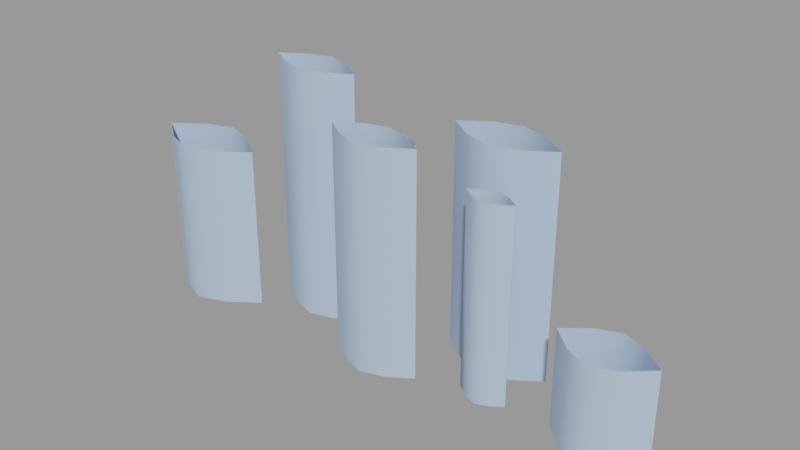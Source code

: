 # Source: foliage_clump1.blend  (saved by Blender 2.92.15; exported with 4.5.12 LTS)
import bpy
from mathutils import Matrix  # noqa: F401  (used for matrix-valued properties, if any)

bpy.ops.wm.read_factory_settings(use_empty=True)
scene = bpy.context.scene
scene.name = 'foliage_clump1.qc'

# ---- collections
col_foliage_clump1 = bpy.data.collections.new('foliage_clump1'); scene.collection.children.link(col_foliage_clump1)

# ---- materials (node trees are filled in below, after node groups)
mat_foliage1 = bpy.data.materials.new('foliage1')
mat_foliage1.use_transparent_shadow = False
mat_foliage1.diffuse_color = (0.4346, 0.5611, 0.7437, 1.0)

# ---- material node trees

# ---- meshes
me_foliage_clump1 = bpy.data.meshes.new('foliage_clump1')
me_foliage_clump1.from_pydata([(29.6, -8.524, -0.08446), (29.6, -8.49, 51.21), (29.6, -8.49, -0.08446), (-8.039, -1.987, 66.71), (-14.22, -5.643, -0.08448), (-8.039, -1.987, -0.08448), (-14.22, -5.643, 66.71), (-20.4, -7.454, -0.08448), (-20.4, -7.454, 66.71), (-26.58, -5.643, 66.71), (-26.58, -5.643, -0.08448), (-32.76, -1.987, 66.71), (-32.76, -1.987, -0.08448), (-14.22, 2.029, -0.08448), (-8.039, -1.909, 66.71), (-8.039, -1.909, -0.08448), (-14.22, 2.029, 66.71), (-20.4, 4.05, -0.08448), (-20.4, 4.051, 66.71), (-26.58, 2.029, 66.71), (-26.58, 2.029, -0.08448), (-32.76, -1.909, 66.71), (-32.76, -1.909, -0.08448), (-64.24, -11.99, 43.32), (-56.58, -6.46, -0.0845), (-64.24, -11.99, -0.0845), (-56.58, -6.46, 43.32), (-48.91, -3.636, -0.0845), (-48.91, -3.636, 43.32), (-41.25, -6.46, 43.32), (-41.25, -6.46, -0.0845), (-33.58, -11.99, 43.32), (-33.58, -11.99, -0.0845), (-56.58, -17.52, -0.0845), (-64.24, -11.93, 43.32), (-64.24, -11.93, -0.0845), (-56.58, -17.52, 43.32), (-48.91, -20.41, -0.0845), (-48.91, -20.41, 43.32), (-41.25, -17.52, 43.32), (-41.25, -17.52, -0.0845), (-33.58, -11.93, 43.32), (-33.58, -11.93, -0.0845), (54.04, -7.979, 25.76), (60.22, -3.013, -0.08481), (54.04, -7.979, -0.08481), (60.22, -3.013, 25.76), (66.4, -0.5922, -0.08481), (66.4, -0.5922, 25.76), (72.58, -3.013, 25.76), (72.58, -3.013, -0.08481), (78.76, -7.979, 25.76), (78.76, -7.979, -0.08481), (60.22, -13.61, -0.08481), (54.04, -7.977, 25.76), (54.04, -7.977, -0.08481), (60.22, -13.61, 25.76), (66.4, -16.35, -0.08481), (66.4, -16.35, 25.76), (72.58, -13.61, 25.76), (72.58, -13.61, -0.08481), (78.76, -7.977, 25.76), (78.76, -7.977, -0.08481), (19.56, -12.96, 59.12), (13.38, -16.98, -0.08446), (19.56, -12.96, -0.08446), (13.38, -16.98, 59.12), (7.2, -19.01, -0.08446), (7.2, -19.01, 59.12), (1.02, -16.98, 59.12), (1.02, -16.98, -0.08446), (-5.161, -12.96, 59.12), (-5.161, -12.96, -0.08446), (13.38, -9.047, -0.08446), (19.56, -12.96, 59.12), (19.56, -12.96, -0.08446), (13.38, -9.047, 59.12), (7.2, -7.071, -0.08446), (7.2, -7.071, 59.12), (1.02, -9.047, 59.12), (1.02, -9.047, -0.08446), (-5.161, -12.96, 59.12), (-5.161, -12.96, -0.08446), (15.58, 5.829, 58.97), (22.51, 10.65, -0.08479), (15.58, 5.829, -0.08479), (22.51, 10.65, 58.97), (29.8, 12.8, -0.08479), (29.8, 12.8, 58.97), (37.09, 10.65, 58.97), (37.09, 10.65, -0.08479), (44.02, 5.829, 58.97), (44.02, 5.829, -0.08479), (22.51, 1.033, -0.08479), (15.58, 5.804, 58.97), (15.58, 5.804, -0.08479), (22.51, 1.033, 58.97), (29.8, -1.641, -0.08479), (29.8, -1.641, 58.97), (37.09, 1.033, 58.97), (37.09, 1.033, -0.08479), (44.02, 5.804, 58.97), (44.02, 5.804, -0.08479), (-6.4, 2.855, 51.2), (-3.2, 5.366, -0.08447), (-6.4, 2.854, -0.08447), (-3.2, 5.366, 51.2), (0.0, 6.627, -0.08447), (0.0, 6.627, 51.2), (3.2, 5.366, 51.2), (3.2, 5.366, -0.08447), (6.4, 2.855, 51.2), (6.4, 2.854, -0.08447), (-3.2, 0.8813, -0.08447), (-6.4, 2.851, 51.2), (-6.4, 2.851, -0.08447), (-3.2, 0.8813, 51.2), (0.0, -0.08763, 51.2), (0.0, -0.08761, -0.08447), (3.2, 0.8813, 51.2), (3.2, 0.8813, -0.08447), (6.4, 2.851, 51.2), (6.4, 2.851, -0.08447), (42.4, -8.524, 51.21), (39.2, -10.73, -0.08446), (42.4, -8.524, -0.08446), (39.2, -10.73, 51.21), (36.0, -11.93, -0.08446), (36.0, -11.93, 51.21), (32.8, -10.73, -0.08446), (32.8, -10.73, 51.21), (29.6, -8.524, 51.21), (39.2, -6.22, -0.08446), (42.4, -8.49, 51.21), (42.4, -8.49, -0.08446), (39.2, -6.22, 51.21), (36.0, -5.259, 51.21), (36.0, -5.259, -0.08446), (32.8, -6.22, 51.21), (32.8, -6.22, -0.08446)], [], [(0, 1, 2), (3, 4, 5), (3, 6, 4), (6, 7, 4), (6, 8, 7), (9, 7, 8), (9, 10, 7), (11, 10, 9), (11, 12, 10), (13, 14, 15), (13, 16, 14), (16, 13, 17), (16, 17, 18), (17, 19, 18), (17, 20, 19), (21, 19, 20), (21, 20, 22), (23, 24, 25), (23, 26, 24), (26, 27, 24), (26, 28, 27), (29, 27, 28), (29, 30, 27), (31, 30, 29), (31, 32, 30), (33, 34, 35), (33, 36, 34), (36, 33, 37), (36, 37, 38), (37, 39, 38), (37, 40, 39), (41, 39, 40), (41, 40, 42), (43, 44, 45), (43, 46, 44), (46, 47, 44), (46, 48, 47), (49, 47, 48), (49, 50, 47), (51, 50, 49), (51, 52, 50), (53, 54, 55), (53, 56, 54), (56, 53, 57), (56, 57, 58), (57, 59, 58), (57, 60, 59), (61, 59, 60), (61, 60, 62), (63, 64, 65), (63, 66, 64), (66, 67, 64), (66, 68, 67), (69, 67, 68), (69, 70, 67), (71, 70, 69), (71, 72, 70), (73, 74, 75), (73, 76, 74), (76, 73, 77), (76, 77, 78), (77, 79, 78), (77, 80, 79), (81, 79, 80), (81, 80, 82), (83, 84, 85), (83, 86, 84), (86, 87, 84), (86, 88, 87), (89, 87, 88), (89, 90, 87), (91, 90, 89), (91, 92, 90), (93, 94, 95), (93, 96, 94), (96, 93, 97), (96, 97, 98), (97, 99, 98), (97, 100, 99), (101, 99, 100), (101, 100, 102), (103, 104, 105), (103, 106, 104), (107, 104, 106), (107, 106, 108), (107, 108, 109), (107, 109, 110), (111, 110, 109), (111, 112, 110), (113, 114, 115), (113, 116, 114), (113, 117, 116), (113, 118, 117), (119, 117, 118), (119, 118, 120), (121, 119, 120), (121, 120, 122), (123, 124, 125), (123, 126, 124), (127, 124, 126), (127, 126, 128), (128, 129, 127), (128, 130, 129), (131, 129, 130), (131, 0, 129), (132, 133, 134), (132, 135, 133), (132, 136, 135), (132, 137, 136), (138, 136, 137), (138, 137, 139), (1, 138, 139), (1, 139, 2)])
me_foliage_clump1.polygons.foreach_set('use_smooth', [True] * 113)
_uv = me_foliage_clump1.uv_layers.new(name='UVMap')
_uv.uv.foreach_set('vector', [0.8456, 0.03918, 0.845, 0.03918, 0.845, 0.03918, 0.9998, 1.0, 0.9501, 1e-06, 0.9998, 0.0, 0.9998, 1.0, 0.9501, 1.0, 0.9501, 1e-06, 0.9501, 1.0, 0.9004, 1e-06, 0.9501, 1e-06, 0.9501, 1.0, 0.9004, 1.0, 0.9004, 1e-06, 0.8506, 1.0, 0.9004, 1e-06, 0.9004, 1.0, 0.8506, 1.0, 0.8506, 1e-06, 0.9004, 1e-06, 0.8009, 1.0, 0.8506, 1e-06, 0.8506, 1.0, 0.8009, 1.0, 0.8009, 0.0, 0.8506, 1e-06, 0.9501, 1e-06, 0.9998, 1.0, 0.9998, 0.0, 0.9501, 1e-06, 0.9501, 1.0, 0.9998, 1.0, 0.9501, 1.0, 0.9501, 1e-06, 0.9004, 1e-06, 0.9501, 1.0, 0.9004, 1e-06, 0.9004, 1.0, 0.9004, 1e-06, 0.8506, 1.0, 0.9004, 1.0, 0.9004, 1e-06, 0.8506, 1e-06, 0.8506, 1.0, 0.8009, 1.0, 0.8506, 1.0, 0.8506, 1e-06, 0.8009, 1.0, 0.8506, 1e-06, 0.8009, 0.0, 0.3231, 1.0, 0.3632, 0.2256, 0.3231, 0.2256, 0.3231, 1.0, 0.3632, 1.0, 0.3632, 0.2256, 0.3632, 1.0, 0.4033, 0.2256, 0.3632, 0.2256, 0.3632, 1.0, 0.4033, 1.0, 0.4033, 0.2256, 0.4434, 1.0, 0.4033, 0.2256, 0.4033, 1.0, 0.4434, 1.0, 0.4434, 0.2256, 0.4033, 0.2256, 0.4835, 1.0, 0.4434, 0.2256, 0.4434, 1.0, 0.4835, 1.0, 0.4835, 0.2256, 0.4434, 0.2256, 0.3632, 0.2256, 0.3231, 1.0, 0.3231, 0.2256, 0.3632, 0.2256, 0.3632, 1.0, 0.3231, 1.0, 0.3632, 1.0, 0.3632, 0.2256, 0.4033, 0.2256, 0.3632, 1.0, 0.4033, 0.2256, 0.4033, 1.0, 0.4033, 0.2256, 0.4434, 1.0, 0.4033, 1.0, 0.4033, 0.2256, 0.4434, 0.2256, 0.4434, 1.0, 0.4835, 1.0, 0.4434, 1.0, 0.4434, 0.2256, 0.4835, 1.0, 0.4434, 0.2256, 0.4835, 0.2256, 0.7488, 1.0, 0.6991, 0.2256, 0.7488, 0.2256, 0.7488, 1.0, 0.6991, 1.0, 0.6991, 0.2256, 0.6991, 1.0, 0.6494, 0.2256, 0.6991, 0.2256, 0.6991, 1.0, 0.6494, 1.0, 0.6494, 0.2256, 0.5997, 1.0, 0.6494, 0.2256, 0.6494, 1.0, 0.5997, 1.0, 0.5997, 0.2256, 0.6494, 0.2256, 0.5499, 1.0, 0.5997, 0.2256, 0.5997, 1.0, 0.5499, 1.0, 0.5499, 0.2256, 0.5997, 0.2256, 0.6991, 0.2256, 0.7488, 1.0, 0.7488, 0.2256, 0.6991, 0.2256, 0.6991, 1.0, 0.7488, 1.0, 0.6991, 1.0, 0.6991, 0.2256, 0.6494, 0.2256, 0.6991, 1.0, 0.6494, 0.2256, 0.6494, 1.0, 0.6494, 0.2256, 0.5997, 1.0, 0.6494, 1.0, 0.6494, 0.2256, 0.5997, 0.2256, 0.5997, 1.0, 0.5499, 1.0, 0.5997, 1.0, 0.5997, 0.2256, 0.5499, 1.0, 0.5997, 0.2256, 0.5499, 0.2256, 0.2921, 1.0, 0.2222, 1e-06, 0.2921, 0.0, 0.2921, 1.0, 0.2222, 1.0, 0.2222, 1e-06, 0.2222, 1.0, 0.1523, 1e-06, 0.2222, 1e-06, 0.2222, 1.0, 0.1523, 1.0, 0.1523, 1e-06, 0.08246, 1.0, 0.1523, 1e-06, 0.1523, 1.0, 0.08246, 1.0, 0.08246, 1e-06, 0.1523, 1e-06, 0.0126, 1.0, 0.08246, 1e-06, 0.08246, 1.0, 0.0126, 1.0, 0.0126, 0.0, 0.08246, 1e-06, 0.2222, 1e-06, 0.2921, 1.0, 0.2921, 0.0, 0.2222, 1e-06, 0.2222, 1.0, 0.2921, 1.0, 0.2222, 1.0, 0.2222, 1e-06, 0.1523, 1e-06, 0.2222, 1.0, 0.1523, 1e-06, 0.1523, 1.0, 0.1523, 1e-06, 0.08246, 1.0, 0.1523, 1.0, 0.1523, 1e-06, 0.08246, 1e-06, 0.08246, 1.0, 0.0126, 1.0, 0.08246, 1.0, 0.08246, 1e-06, 0.0126, 1.0, 0.08246, 1e-06, 0.0126, 0.0, 0.979, 1.0, 0.9397, 1e-06, 0.979, 0.0, 0.979, 1.0, 0.9397, 1.0, 0.9397, 1e-06, 0.9397, 1.0, 0.9004, 1e-06, 0.9397, 1e-06, 0.9397, 1.0, 0.9004, 1.0, 0.9004, 1e-06, 0.8611, 1.0, 0.9004, 1e-06, 0.9004, 1.0, 0.8611, 1.0, 0.8611, 1e-06, 0.9004, 1e-06, 0.8218, 1.0, 0.8611, 1e-06, 0.8611, 1.0, 0.8218, 1.0, 0.8218, 0.0, 0.8611, 1e-06, 0.9397, 1e-06, 0.979, 1.0, 0.979, 0.0, 0.9397, 1e-06, 0.9397, 1.0, 0.979, 1.0, 0.9397, 1.0, 0.9397, 1e-06, 0.9004, 1e-06, 0.9397, 1.0, 0.9004, 1e-06, 0.9004, 1.0, 0.9004, 1e-06, 0.8611, 1.0, 0.9004, 1.0, 0.9004, 1e-06, 0.8611, 1e-06, 0.8611, 1.0, 0.8218, 1.0, 0.8611, 1.0, 0.8611, 1e-06, 0.8218, 1.0, 0.8611, 1e-06, 0.8218, 0.0, 0.5037, 1.0, 0.454, 0.04297, 0.5037, 0.04297, 0.5037, 1.0, 0.454, 1.0, 0.454, 0.04297, 0.4043, 0.04297, 0.454, 0.04297, 0.454, 1.0, 0.4043, 0.04297, 0.454, 1.0, 0.4043, 1.0, 0.4043, 0.04297, 0.4043, 1.0, 0.3546, 1.0, 0.4043, 0.04297, 0.3546, 1.0, 0.3546, 0.04297, 0.3048, 1.0, 0.3546, 0.04297, 0.3546, 1.0, 0.3048, 1.0, 0.3048, 0.04297, 0.3546, 0.04297, 0.454, 0.04297, 0.5037, 1.0, 0.5037, 0.04297, 0.454, 0.04297, 0.454, 1.0, 0.5037, 1.0, 0.454, 0.04297, 0.4043, 1.0, 0.454, 1.0, 0.454, 0.04297, 0.4043, 0.04297, 0.4043, 1.0, 0.3546, 1.0, 0.4043, 1.0, 0.4043, 0.04297, 0.3546, 1.0, 0.4043, 0.04297, 0.3546, 0.04297, 0.3048, 1.0, 0.3546, 1.0, 0.3546, 0.04297, 0.3048, 1.0, 0.3546, 0.04297, 0.3048, 0.04297, 0.9998, 1.0, 0.9501, 1e-06, 0.9998, 0.0, 0.9998, 1.0, 0.9501, 1.0, 0.9501, 1e-06, 0.9004, 1e-06, 0.9501, 1e-06, 0.9501, 1.0, 0.9004, 1e-06, 0.9501, 1.0, 0.9004, 1.0, 0.9004, 1.0, 0.8506, 1e-06, 0.9004, 1e-06, 0.9004, 1.0, 0.8506, 1.0, 0.8506, 1e-06, 0.8009, 1.0, 0.8506, 1e-06, 0.8506, 1.0, 0.8009, 1.0, 0.8009, 0.0, 0.8506, 1e-06, 0.9501, 1e-06, 0.9998, 1.0, 0.9998, 0.0, 0.9501, 1e-06, 0.9501, 1.0, 0.9998, 1.0, 0.9501, 1e-06, 0.9004, 1.0, 0.9501, 1.0, 0.9501, 1e-06, 0.9004, 1e-06, 0.9004, 1.0, 0.8506, 1.0, 0.9004, 1.0, 0.9004, 1e-06, 0.8506, 1.0, 0.9004, 1e-06, 0.8506, 1e-06, 0.8009, 1.0, 0.8506, 1.0, 0.8506, 1e-06, 0.8009, 1.0, 0.8506, 1e-06, 0.8009, 0.0])
me_foliage_clump1.materials.append(mat_foliage1)
me_foliage_clump1.use_remesh_fix_poles = True
me_foliage_clump1.use_remesh_preserve_attributes = False
me_foliage_clump1.use_mirror_vertex_groups = False
me_foliage_clump1.update()
me_foliage_clump1.normals_split_custom_set([tuple(v) for v in zip(*[iter([-0.8853, -0.465, 3.127e-05, -0.8884, 0.459, 3.121e-05, -0.8884, 0.4591, -1.6e-07, 0.5091, -0.8607, -6.368e-07, 0.3983, -0.9173, -6.818e-07, 0.5091, -0.8607, -6.442e-07, 0.5091, -0.8607, -6.368e-07, 0.3983, -0.9173, -6.529e-07, 0.3983, -0.9173, -6.818e-07, 0.3983, -0.9173, -6.529e-07, 9.885e-09, -1.0, -7.445e-07, 0.3983, -0.9173, -6.818e-07, 0.3983, -0.9173, -6.529e-07, 1.384e-07, -1.0, -6.838e-07, 9.885e-09, -1.0, -7.445e-07, -0.3983, -0.9173, -6.575e-07, 9.885e-09, -1.0, -7.445e-07, 1.384e-07, -1.0, -6.838e-07, -0.3983, -0.9173, -6.575e-07, -0.3983, -0.9173, -6.91e-07, 9.885e-09, -1.0, -7.445e-07, -0.5091, -0.8607, -6.442e-07, -0.3983, -0.9173, -6.91e-07, -0.3983, -0.9173, -6.575e-07, -0.5091, -0.8607, -6.442e-07, -0.5091, -0.8607, -6.442e-07, -0.3983, -0.9173, -6.91e-07, 0.4275, 0.904, -8.512e-07, 0.5374, 0.8433, -8.05e-07, 0.5374, 0.8433, -7.827e-07, 0.4275, 0.904, -8.512e-07, 0.4275, 0.904, -8.168e-07, 0.5374, 0.8433, -8.05e-07, 0.4275, 0.904, -8.168e-07, 0.4275, 0.904, -8.512e-07, -2.994e-08, 1.0, -9.412e-07, 0.4275, 0.904, -8.168e-07, -2.994e-08, 1.0, -9.412e-07, 9.981e-09, 1.0, -8.502e-07, -2.994e-08, 1.0, -9.412e-07, -0.4275, 0.904, -8.104e-07, 9.981e-09, 1.0, -8.502e-07, -2.994e-08, 1.0, -9.412e-07, -0.4275, 0.904, -8.464e-07, -0.4275, 0.904, -8.104e-07, -0.5374, 0.8433, -7.938e-07, -0.4275, 0.904, -8.104e-07, -0.4275, 0.904, -8.464e-07, -0.5374, 0.8433, -7.938e-07, -0.4275, 0.904, -8.464e-07, -0.5374, 0.8433, -7.827e-07, -0.585, 0.8111, -1.498e-06, -0.4697, 0.8828, -1.652e-06, -0.585, 0.8111, -1.563e-06, -0.585, 0.8111, -1.498e-06, -0.4697, 0.8828, -1.572e-06, -0.4697, 0.8828, -1.652e-06, -0.4697, 0.8828, -1.572e-06, -8.088e-08, 1.0, -1.84e-06, -0.4697, 0.8828, -1.652e-06, -0.4697, 0.8828, -1.572e-06, -6.066e-08, 1.0, -1.709e-06, -8.088e-08, 1.0, -1.84e-06, 0.4697, 0.8828, -1.584e-06, -8.088e-08, 1.0, -1.84e-06, -6.066e-08, 1.0, -1.709e-06, 0.4697, 0.8828, -1.584e-06, 0.4697, 0.8828, -1.676e-06, -8.088e-08, 1.0, -1.84e-06, 0.585, 0.8111, -1.53e-06, 0.4697, 0.8828, -1.676e-06, 0.4697, 0.8828, -1.584e-06, 0.585, 0.8111, -1.53e-06, 0.585, 0.8111, -1.563e-06, 0.4697, 0.8828, -1.676e-06, -0.4754, -0.8798, -1.773e-06, -0.5893, -0.8079, -1.599e-06, -0.5893, -0.8079, -1.631e-06, -0.4754, -0.8798, -1.773e-06, -0.4754, -0.8798, -1.642e-06, -0.5893, -0.8079, -1.599e-06, -0.4754, -0.8798, -1.642e-06, -0.4754, -0.8798, -1.773e-06, 1.014e-08, -1.0, -1.986e-06, -0.4754, -0.8798, -1.642e-06, 1.014e-08, -1.0, -1.986e-06, 0.0, -1.0, -1.743e-06, 1.014e-08, -1.0, -1.986e-06, 0.4754, -0.8798, -1.624e-06, 0.0, -1.0, -1.743e-06, 1.014e-08, -1.0, -1.986e-06, 0.4754, -0.8798, -1.771e-06, 0.4754, -0.8798, -1.624e-06, 0.5893, -0.8079, -1.567e-06, 0.4754, -0.8798, -1.624e-06, 0.4754, -0.8798, -1.771e-06, 0.5893, -0.8079, -1.567e-06, 0.4754, -0.8798, -1.771e-06, 0.5893, -0.8079, -1.631e-06, -0.6264, 0.7795, -1.557e-06, -0.5013, 0.8653, -1.588e-06, -0.6264, 0.7795, -8.935e-07, -0.6264, 0.7795, -1.557e-06, -0.5013, 0.8653, -1.862e-06, -0.5013, 0.8653, -1.588e-06, -0.5013, 0.8653, -1.862e-06, -1.223e-07, 1.0, -2.22e-06, -0.5013, 0.8653, -1.588e-06, -0.5013, 0.8653, -1.862e-06, -3.056e-07, 1.0, -2.089e-06, -1.223e-07, 1.0, -2.22e-06, 0.5013, 0.8653, -1.862e-06, -1.223e-07, 1.0, -2.22e-06, -3.056e-07, 1.0, -2.089e-06, 0.5013, 0.8653, -1.862e-06, 0.5013, 0.8653, -1.603e-06, -1.223e-07, 1.0, -2.22e-06, 0.6264, 0.7795, -1.564e-06, 0.5013, 0.8653, -1.603e-06, 0.5013, 0.8653, -1.862e-06, 0.6264, 0.7795, -1.564e-06, 0.6264, 0.7795, -9.307e-07, 0.5013, 0.8653, -1.603e-06, -0.5465, -0.8374, -2.123e-06, -0.674, -0.7388, -1.991e-06, -0.674, -0.7388, -1.2e-06, -0.5465, -0.8374, -2.123e-06, -0.5466, -0.8374, -2.413e-06, -0.674, -0.7388, -1.991e-06, -0.5466, -0.8374, -2.413e-06, -0.5465, -0.8374, -2.123e-06, -6.225e-08, -1.0, -3.01e-06, -0.5466, -0.8374, -2.413e-06, -6.225e-08, -1.0, -3.01e-06, -2.905e-07, -1.0, -2.77e-06, -6.225e-08, -1.0, -3.01e-06, 0.5466, -0.8374, -2.413e-06, -2.905e-07, -1.0, -2.77e-06, -6.225e-08, -1.0, -3.01e-06, 0.5465, -0.8374, -2.123e-06, 0.5466, -0.8374, -2.413e-06, 0.674, -0.7388, -1.991e-06, 0.5466, -0.8374, -2.413e-06, 0.5465, -0.8374, -2.123e-06, 0.674, -0.7388, -1.991e-06, 0.5465, -0.8374, -2.123e-06, 0.674, -0.7388, -1.2e-06, 0.5449, -0.8385, -9.358e-07, 0.432, -0.9019, -9.467e-07, 0.5449, -0.8385, -8.392e-07, 0.5449, -0.8385, -9.358e-07, 0.432, -0.9019, -9.583e-07, 0.432, -0.9019, -9.467e-07, 0.432, -0.9019, -9.583e-07, -6.989e-08, -1.0, -1.077e-06, 0.432, -0.9019, -9.467e-07, 0.432, -0.9019, -9.583e-07, -4.992e-08, -1.0, -9.8e-07, -6.989e-08, -1.0, -1.077e-06, -0.432, -0.9019, -8.868e-07, -6.989e-08, -1.0, -1.077e-06, -4.992e-08, -1.0, -9.8e-07, -0.432, -0.9019, -8.868e-07, -0.432, -0.9019, -9.75e-07, -6.989e-08, -1.0, -1.077e-06, -0.5449, -0.8385, -8.447e-07, -0.432, -0.9019, -9.75e-07, -0.432, -0.9019, -8.868e-07, -0.5449, -0.8385, -8.447e-07, -0.5449, -0.8385, -9.091e-07, -0.432, -0.9019, -9.75e-07, 0.4233, 0.906, -8.576e-07, 0.5351, 0.8448, -7.778e-07, 0.5351, 0.8448, -8.103e-07, 0.4233, 0.906, -8.576e-07, 0.4233, 0.906, -8.133e-07, 0.5351, 0.8448, -7.778e-07, 0.4233, 0.906, -8.133e-07, 0.4233, 0.906, -8.576e-07, -1.096e-07, 1.0, -9.339e-07, 0.4233, 0.906, -8.133e-07, -1.096e-07, 1.0, -9.339e-07, -2.988e-08, 1.0, -8.757e-07, -1.096e-07, 1.0, -9.339e-07, -0.4233, 0.906, -8.31e-07, -2.988e-08, 1.0, -8.757e-07, -1.096e-07, 1.0, -9.339e-07, -0.4233, 0.906, -8.59e-07, -0.4233, 0.906, -8.31e-07, -0.5351, 0.8448, -8.103e-07, -0.4233, 0.906, -8.31e-07, -0.4233, 0.906, -8.59e-07, -0.5351, 0.8448, -8.103e-07, -0.4233, 0.906, -8.59e-07, -0.5351, 0.8448, -8.103e-07, -0.5712, 0.8208, -7.457e-07, -0.4327, 0.9016, -7.89e-07, -0.5712, 0.8208, -7.04e-07, -0.5712, 0.8208, -7.457e-07, -0.4327, 0.9016, -8.259e-07, -0.4327, 0.9016, -7.89e-07, -0.4327, 0.9016, -8.259e-07, 9.89e-09, 1.0, -9.034e-07, -0.4327, 0.9016, -7.89e-07, -0.4327, 0.9016, -8.259e-07, 1.978e-08, 1.0, -9.034e-07, 9.89e-09, 1.0, -9.034e-07, 0.4327, 0.9016, -8.115e-07, 9.89e-09, 1.0, -9.034e-07, 1.978e-08, 1.0, -9.034e-07, 0.4327, 0.9016, -8.115e-07, 0.4327, 0.9016, -8.062e-07, 9.89e-09, 1.0, -9.034e-07, 0.5712, 0.8208, -7.458e-07, 0.4327, 0.9016, -8.062e-07, 0.4327, 0.9016, -8.115e-07, 0.5712, 0.8208, -7.458e-07, 0.5712, 0.8208, -7.04e-07, 0.4327, 0.9016, -8.062e-07, -0.4593, -0.8883, -1.123e-06, -0.5672, -0.8236, -1.031e-06, -0.5672, -0.8236, -1.052e-06, -0.4593, -0.8883, -1.123e-06, -0.4593, -0.8883, -1.089e-06, -0.5672, -0.8236, -1.031e-06, -0.4593, -0.8883, -1.089e-06, -0.4593, -0.8883, -1.123e-06, 1.111e-07, -1.0, -1.241e-06, -0.4593, -0.8883, -1.089e-06, 1.111e-07, -1.0, -1.241e-06, 1.415e-07, -1.0, -1.201e-06, 1.111e-07, -1.0, -1.241e-06, 0.4593, -0.8883, -1.081e-06, 1.415e-07, -1.0, -1.201e-06, 1.111e-07, -1.0, -1.241e-06, 0.4593, -0.8883, -1.113e-06, 0.4593, -0.8883, -1.081e-06, 0.5672, -0.8236, -1.017e-06, 0.4593, -0.8883, -1.081e-06, 0.4593, -0.8883, -1.113e-06, 0.5672, -0.8236, -1.017e-06, 0.4593, -0.8883, -1.113e-06, 0.5672, -0.8236, -1.052e-06, -0.6175, 0.7866, -5.033e-07, -0.4972, 0.8676, -5.645e-07, -0.6175, 0.7866, -5.12e-07, -0.6175, 0.7866, -5.033e-07, -0.4972, 0.8676, -5.392e-07, -0.4972, 0.8676, -5.645e-07, 0.0, 1.0, -6.595e-07, -0.4972, 0.8676, -5.645e-07, -0.4972, 0.8676, -5.392e-07, 0.0, 1.0, -6.595e-07, -0.4972, 0.8676, -5.392e-07, -1.631e-07, 1.0, -5.927e-07, 0.0, 1.0, -6.595e-07, -1.631e-07, 1.0, -5.927e-07, 0.4972, 0.8676, -5.43e-07, 0.0, 1.0, -6.595e-07, 0.4972, 0.8676, -5.43e-07, 0.4972, 0.8676, -5.761e-07, 0.6175, 0.7866, -5.293e-07, 0.4972, 0.8676, -5.761e-07, 0.4972, 0.8676, -5.43e-07, 0.6175, 0.7866, -5.293e-07, 0.6175, 0.7866, -5.12e-07, 0.4972, 0.8676, -5.761e-07, -0.4104, -0.9119, -3.543e-07, -0.5241, -0.8516, -3.512e-07, -0.5241, -0.8516, -3.464e-07, -0.4104, -0.9119, -3.543e-07, -0.4104, -0.9119, -3.749e-07, -0.5241, -0.8516, -3.512e-07, -0.4104, -0.9119, -3.543e-07, -2.587e-06, -1.0, -3.893e-07, -0.4104, -0.9119, -3.749e-07, -0.4104, -0.9119, -3.543e-07, 2.567e-06, -1.0, -3.893e-07, -2.587e-06, -1.0, -3.893e-07, 0.4104, -0.9119, -3.567e-07, -2.587e-06, -1.0, -3.893e-07, 2.567e-06, -1.0, -3.893e-07, 0.4104, -0.9119, -3.567e-07, 2.567e-06, -1.0, -3.893e-07, 0.4104, -0.9119, -3.725e-07, 0.5241, -0.8516, -3.512e-07, 0.4104, -0.9119, -3.567e-07, 0.4104, -0.9119, -3.725e-07, 0.5241, -0.8516, -3.512e-07, 0.4104, -0.9119, -3.725e-07, 0.5241, -0.8516, -3.464e-07, 0.5675, -0.8234, -6.105e-07, 0.4624, -0.8867, -6.411e-07, 0.5675, -0.8234, -5.741e-07, 0.5675, -0.8234, -6.105e-07, 0.4624, -0.8867, -5.964e-07, 0.4624, -0.8867, -6.411e-07, 2.897e-06, -1.0, -6.943e-07, 0.4624, -0.8867, -6.411e-07, 0.4624, -0.8867, -5.964e-07, 2.897e-06, -1.0, -6.943e-07, 0.4624, -0.8867, -5.964e-07, -2.714e-06, -1.0, -6.498e-07, -2.714e-06, -1.0, -6.498e-07, -0.4624, -0.8867, -5.89e-07, 2.897e-06, -1.0, -6.943e-07, -2.714e-06, -1.0, -6.498e-07, -0.4624, -0.8867, -6.375e-07, -0.4624, -0.8867, -5.89e-07, -0.5675, -0.8234, -6.096e-07, -0.4624, -0.8867, -5.89e-07, -0.4624, -0.8867, -6.375e-07, -0.5675, -0.8234, -6.096e-07, -0.8853, -0.465, 2.194e-05, -0.4624, -0.8867, -5.89e-07, 0.4388, 0.8986, -3.539e-07, 0.5785, 0.8157, -4.097e-07, 0.5785, 0.8157, -2.654e-07, 0.4388, 0.8986, -3.539e-07, 0.4388, 0.8986, -4.595e-07, 0.5785, 0.8157, -4.097e-07, 0.4388, 0.8986, -3.539e-07, 2.288e-06, 1.0, -4.75e-07, 0.4388, 0.8986, -4.595e-07, 0.4388, 0.8986, -3.539e-07, -2.199e-06, 1.0, -4.862e-07, 2.288e-06, 1.0, -4.75e-07, -0.4388, 0.8986, -4.275e-07, 2.288e-06, 1.0, -4.75e-07, -2.199e-06, 1.0, -4.862e-07, -0.4388, 0.8986, -4.275e-07, -2.199e-06, 1.0, -4.862e-07, -0.4388, 0.8986, -4.068e-07, -0.8884, 0.459, 3.121e-05, -0.4388, 0.8986, -4.275e-07, -0.4388, 0.8986, -4.068e-07, -0.8884, 0.459, 3.121e-05, -0.4388, 0.8986, -4.068e-07, -0.8884, 0.4591, -1.6e-07])] * 3)])
arm_foliage_clump1_qc_skeleton = bpy.data.armatures.new('foliage_clump1.qc_skeleton')  # bones are not reproduced

# ---- objects
ob_foliage_clump1_qc_skeleton = bpy.data.objects.new('foliage_clump1.qc_skeleton', arm_foliage_clump1_qc_skeleton)
ob_foliage_clump1 = bpy.data.objects.new('foliage_clump1', me_foliage_clump1)

# ---- transforms, parenting, visibility, modifiers, constraints
ob_foliage_clump1_qc_skeleton.location = (0.0, 0.0, 0.0)
ob_foliage_clump1_qc_skeleton.show_in_front = True
ob_foliage_clump1_qc_skeleton.lineart.crease_threshold = 0.0
ob_foliage_clump1.parent = ob_foliage_clump1_qc_skeleton
ob_foliage_clump1.location = (0.0, 0.0, 0.0)
ob_foliage_clump1.lineart.crease_threshold = 0.0
_vg = ob_foliage_clump1.vertex_groups.new(name='static_prop')
_vg.add([0, 1, 2, 3, 4, 5, 6, 7, 8, 9, 10, 11, 12, 13, 14, 15, 16, 17, 18, 19, 20, 21, 22, 23, 24, 25, 26, 27, 28, 29, 30, 31, 32, 33, 34, 35, 36, 37, 38, 39, 40, 41, 42, 43, 44, 45, 46, 47, 48, 49, 50, 51, 52, 53, 54, 55, 56, 57, 58, 59, 60, 61, 62, 63, 64, 65, 66, 67, 68, 69, 70, 71, 72, 73, 74, 75, 76, 77, 78, 79, 80, 81, 82, 83, 84, 85, 86, 87, 88, 89, 90, 91, 92, 93, 94, 95, 96, 97, 98, 99, 100, 101, 102, 103, 104, 105, 106, 107, 108, 109, 110, 111, 112, 113, 114, 115, 116, 117, 118, 119, 120, 121, 122, 123, 124, 125, 126, 127, 128, 129, 130, 131, 132, 133, 134, 135, 136, 137, 138, 139], 1.0, 'REPLACE')
_m = ob_foliage_clump1.modifiers.new('Armature', 'ARMATURE')
_m.object = ob_foliage_clump1_qc_skeleton

# ---- collection membership
scene.collection.objects.link(ob_foliage_clump1_qc_skeleton)
scene.collection.objects.link(ob_foliage_clump1)
col_foliage_clump1.objects.link(ob_foliage_clump1_qc_skeleton)
col_foliage_clump1.objects.link(ob_foliage_clump1)

# ---- scene / render settings (as saved in the file)
scene.frame_start = 1; scene.frame_end = 250; scene.frame_set(0)
scene.render.engine = 'BLENDER_EEVEE_NEXT'
scene.cycles.use_denoising = False
scene.cycles.samples = 128
scene.cycles.sampling_pattern = 'TABULATED_SOBOL'
scene.cycles.use_adaptive_sampling = False
scene.cycles.use_light_tree = False
scene.view_settings.view_transform = 'Filmic'
bpy.context.view_layer.update()

# ---- added for rendering (the .blend has no active camera and no usable light): camera, sun + grey world if the file has none
cam_auto = bpy.data.cameras.new('AutoCamera')
cam_auto.lens = 50.0
cam_auto.sensor_width = 36.0
cam_auto.clip_end = 2618.92
ob_auto_camera = bpy.data.objects.new('AutoCamera', cam_auto)
scene.collection.objects.link(ob_auto_camera)
ob_auto_camera.location = (156.488, -182.877, 152.693)
ob_auto_camera.rotation_euler = (1.09748, -7.21219e-08, 0.694738)
scene.camera = ob_auto_camera
light_auto_sun = bpy.data.lights.new('AutoSun', 'SUN')
light_auto_sun.energy = 3.0
light_auto_sun.angle = 0.0523599
ob_auto_sun = bpy.data.objects.new('AutoSun', light_auto_sun)
scene.collection.objects.link(ob_auto_sun)
ob_auto_sun.rotation_euler = (0.872665, 0.174533, 0.523599)
if scene.world is None:
    world_auto = bpy.data.worlds.new('AutoWorld')
    world_auto.color = (0.3, 0.3, 0.3)
    scene.world = world_auto
bpy.context.view_layer.update()
